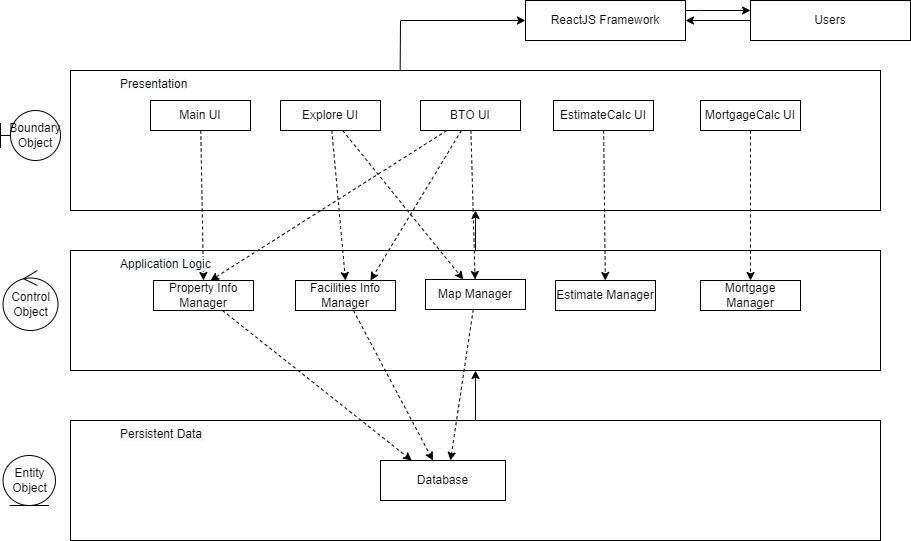

The diagram above was exported from draw.io. Its source (the exported page's mxGraphModel, read from the mxfile embedded in the PNG):
<mxGraphModel dx="1038" dy="571" grid="1" gridSize="10" guides="1" tooltips="1" connect="1" arrows="1" fold="1" page="1" pageScale="1" pageWidth="850" pageHeight="1100" math="0" shadow="0">
  <root>
    <mxCell id="0" />
    <mxCell id="1" parent="0" />
    <mxCell id="uiMXZ3slgSsV_GYgQ6ui-1" style="edgeStyle=none;rounded=0;orthogonalLoop=1;jettySize=auto;html=1;exitX=0.5;exitY=0;exitDx=0;exitDy=0;entryX=0.5;entryY=1;entryDx=0;entryDy=0;" parent="1" source="xYe7zrWwN0KlE5Vuc8Ns-2" target="xYe7zrWwN0KlE5Vuc8Ns-3" edge="1">
      <mxGeometry relative="1" as="geometry" />
    </mxCell>
    <mxCell id="xYe7zrWwN0KlE5Vuc8Ns-2" value="" style="rounded=0;whiteSpace=wrap;html=1;" parent="1" vertex="1">
      <mxGeometry x="100" y="440" width="810" height="120" as="geometry" />
    </mxCell>
    <mxCell id="uiMXZ3slgSsV_GYgQ6ui-10" style="edgeStyle=none;rounded=0;orthogonalLoop=1;jettySize=auto;html=1;entryX=0.5;entryY=1;entryDx=0;entryDy=0;" parent="1" source="xYe7zrWwN0KlE5Vuc8Ns-3" target="xYe7zrWwN0KlE5Vuc8Ns-4" edge="1">
      <mxGeometry relative="1" as="geometry" />
    </mxCell>
    <mxCell id="xYe7zrWwN0KlE5Vuc8Ns-3" value="" style="rounded=0;whiteSpace=wrap;html=1;" parent="1" vertex="1">
      <mxGeometry x="100" y="270" width="810" height="120" as="geometry" />
    </mxCell>
    <mxCell id="uiMXZ3slgSsV_GYgQ6ui-2" style="edgeStyle=none;rounded=0;orthogonalLoop=1;jettySize=auto;html=1;exitX=0.407;exitY=-0.005;exitDx=0;exitDy=0;entryX=0;entryY=0.5;entryDx=0;entryDy=0;exitPerimeter=0;" parent="1" source="xYe7zrWwN0KlE5Vuc8Ns-4" target="xYe7zrWwN0KlE5Vuc8Ns-23" edge="1">
      <mxGeometry relative="1" as="geometry">
        <Array as="points">
          <mxPoint x="430" y="40" />
        </Array>
      </mxGeometry>
    </mxCell>
    <mxCell id="xYe7zrWwN0KlE5Vuc8Ns-4" value="" style="rounded=0;whiteSpace=wrap;html=1;" parent="1" vertex="1">
      <mxGeometry x="100" y="90" width="810" height="140" as="geometry" />
    </mxCell>
    <mxCell id="xYe7zrWwN0KlE5Vuc8Ns-5" value="Database" style="rounded=0;whiteSpace=wrap;html=1;" parent="1" vertex="1">
      <mxGeometry x="410" y="480" width="125" height="40" as="geometry" />
    </mxCell>
    <mxCell id="uiMXZ3slgSsV_GYgQ6ui-27" style="edgeStyle=none;rounded=0;orthogonalLoop=1;jettySize=auto;html=1;entryX=0.5;entryY=0;entryDx=0;entryDy=0;dashed=1;strokeColor=default;" parent="1" source="xYe7zrWwN0KlE5Vuc8Ns-6" target="xYe7zrWwN0KlE5Vuc8Ns-18" edge="1">
      <mxGeometry relative="1" as="geometry" />
    </mxCell>
    <mxCell id="xYe7zrWwN0KlE5Vuc8Ns-6" value="Main UI" style="rounded=0;whiteSpace=wrap;html=1;" parent="1" vertex="1">
      <mxGeometry x="180" y="120" width="100" height="30" as="geometry" />
    </mxCell>
    <mxCell id="uiMXZ3slgSsV_GYgQ6ui-19" style="edgeStyle=none;rounded=0;orthogonalLoop=1;jettySize=auto;html=1;dashed=1;strokeColor=default;" parent="1" source="xYe7zrWwN0KlE5Vuc8Ns-8" target="xYe7zrWwN0KlE5Vuc8Ns-15" edge="1">
      <mxGeometry relative="1" as="geometry" />
    </mxCell>
    <mxCell id="xYe7zrWwN0KlE5Vuc8Ns-8" value="MortgageCalc UI" style="rounded=0;whiteSpace=wrap;html=1;" parent="1" vertex="1">
      <mxGeometry x="730" y="120" width="100" height="30" as="geometry" />
    </mxCell>
    <mxCell id="uiMXZ3slgSsV_GYgQ6ui-13" style="edgeStyle=none;rounded=0;orthogonalLoop=1;jettySize=auto;html=1;strokeColor=default;dashed=1;" parent="1" source="xYe7zrWwN0KlE5Vuc8Ns-9" target="xYe7zrWwN0KlE5Vuc8Ns-16" edge="1">
      <mxGeometry relative="1" as="geometry" />
    </mxCell>
    <mxCell id="uiMXZ3slgSsV_GYgQ6ui-14" style="edgeStyle=none;rounded=0;orthogonalLoop=1;jettySize=auto;html=1;entryX=0.5;entryY=0;entryDx=0;entryDy=0;dashed=1;strokeColor=default;" parent="1" source="xYe7zrWwN0KlE5Vuc8Ns-9" target="xYe7zrWwN0KlE5Vuc8Ns-17" edge="1">
      <mxGeometry relative="1" as="geometry" />
    </mxCell>
    <mxCell id="xYe7zrWwN0KlE5Vuc8Ns-9" value="Explore UI" style="rounded=0;whiteSpace=wrap;html=1;" parent="1" vertex="1">
      <mxGeometry x="310" y="120" width="100" height="30" as="geometry" />
    </mxCell>
    <mxCell id="uiMXZ3slgSsV_GYgQ6ui-15" style="edgeStyle=none;rounded=0;orthogonalLoop=1;jettySize=auto;html=1;dashed=1;strokeColor=default;" parent="1" source="xYe7zrWwN0KlE5Vuc8Ns-10" target="xYe7zrWwN0KlE5Vuc8Ns-16" edge="1">
      <mxGeometry relative="1" as="geometry" />
    </mxCell>
    <mxCell id="uiMXZ3slgSsV_GYgQ6ui-17" style="edgeStyle=none;rounded=0;orthogonalLoop=1;jettySize=auto;html=1;entryX=0.75;entryY=0;entryDx=0;entryDy=0;dashed=1;strokeColor=default;" parent="1" source="xYe7zrWwN0KlE5Vuc8Ns-10" target="xYe7zrWwN0KlE5Vuc8Ns-17" edge="1">
      <mxGeometry relative="1" as="geometry" />
    </mxCell>
    <mxCell id="uiMXZ3slgSsV_GYgQ6ui-23" style="edgeStyle=none;rounded=0;orthogonalLoop=1;jettySize=auto;html=1;entryX=0.57;entryY=0;entryDx=0;entryDy=0;entryPerimeter=0;dashed=1;strokeColor=default;" parent="1" source="xYe7zrWwN0KlE5Vuc8Ns-10" target="xYe7zrWwN0KlE5Vuc8Ns-18" edge="1">
      <mxGeometry relative="1" as="geometry" />
    </mxCell>
    <mxCell id="xYe7zrWwN0KlE5Vuc8Ns-10" value="BTO UI" style="rounded=0;whiteSpace=wrap;html=1;" parent="1" vertex="1">
      <mxGeometry x="450" y="120" width="100" height="30" as="geometry" />
    </mxCell>
    <mxCell id="uiMXZ3slgSsV_GYgQ6ui-18" style="edgeStyle=none;rounded=0;orthogonalLoop=1;jettySize=auto;html=1;dashed=1;strokeColor=default;" parent="1" source="xYe7zrWwN0KlE5Vuc8Ns-11" target="xYe7zrWwN0KlE5Vuc8Ns-14" edge="1">
      <mxGeometry relative="1" as="geometry" />
    </mxCell>
    <mxCell id="xYe7zrWwN0KlE5Vuc8Ns-11" value="EstimateCalc UI" style="rounded=0;whiteSpace=wrap;html=1;" parent="1" vertex="1">
      <mxGeometry x="583" y="120" width="100" height="30" as="geometry" />
    </mxCell>
    <mxCell id="xYe7zrWwN0KlE5Vuc8Ns-14" value="Estimate Manager" style="rounded=0;whiteSpace=wrap;html=1;" parent="1" vertex="1">
      <mxGeometry x="585" y="300" width="100" height="30" as="geometry" />
    </mxCell>
    <mxCell id="xYe7zrWwN0KlE5Vuc8Ns-15" value="Mortgage Manager" style="rounded=0;whiteSpace=wrap;html=1;" parent="1" vertex="1">
      <mxGeometry x="730" y="300" width="100" height="30" as="geometry" />
    </mxCell>
    <mxCell id="uiMXZ3slgSsV_GYgQ6ui-26" style="edgeStyle=none;rounded=0;orthogonalLoop=1;jettySize=auto;html=1;entryX=0.56;entryY=0;entryDx=0;entryDy=0;entryPerimeter=0;dashed=1;strokeColor=default;" parent="1" source="xYe7zrWwN0KlE5Vuc8Ns-16" target="xYe7zrWwN0KlE5Vuc8Ns-5" edge="1">
      <mxGeometry relative="1" as="geometry" />
    </mxCell>
    <mxCell id="xYe7zrWwN0KlE5Vuc8Ns-16" value="Map Manager" style="rounded=0;whiteSpace=wrap;html=1;" parent="1" vertex="1">
      <mxGeometry x="455" y="299" width="100" height="30" as="geometry" />
    </mxCell>
    <mxCell id="uiMXZ3slgSsV_GYgQ6ui-25" style="edgeStyle=none;rounded=0;orthogonalLoop=1;jettySize=auto;html=1;entryX=0.42;entryY=0;entryDx=0;entryDy=0;entryPerimeter=0;dashed=1;strokeColor=default;" parent="1" source="xYe7zrWwN0KlE5Vuc8Ns-17" target="xYe7zrWwN0KlE5Vuc8Ns-5" edge="1">
      <mxGeometry relative="1" as="geometry" />
    </mxCell>
    <mxCell id="xYe7zrWwN0KlE5Vuc8Ns-17" value="Facilities Info Manager" style="rounded=0;whiteSpace=wrap;html=1;align=center;" parent="1" vertex="1">
      <mxGeometry x="325" y="300" width="100" height="30" as="geometry" />
    </mxCell>
    <mxCell id="uiMXZ3slgSsV_GYgQ6ui-24" style="edgeStyle=none;rounded=0;orthogonalLoop=1;jettySize=auto;html=1;entryX=0.25;entryY=0;entryDx=0;entryDy=0;dashed=1;strokeColor=default;" parent="1" source="xYe7zrWwN0KlE5Vuc8Ns-18" target="xYe7zrWwN0KlE5Vuc8Ns-5" edge="1">
      <mxGeometry relative="1" as="geometry" />
    </mxCell>
    <mxCell id="xYe7zrWwN0KlE5Vuc8Ns-18" value="Property Info Manager" style="rounded=0;whiteSpace=wrap;html=1;" parent="1" vertex="1">
      <mxGeometry x="183" y="300" width="100" height="30" as="geometry" />
    </mxCell>
    <mxCell id="xYe7zrWwN0KlE5Vuc8Ns-19" value="&lt;span style=&quot;color: rgb(0, 0, 0); font-family: Helvetica; font-size: 12px; font-style: normal; font-variant-ligatures: normal; font-variant-caps: normal; font-weight: 400; letter-spacing: normal; orphans: 2; text-align: center; text-indent: 0px; text-transform: none; widows: 2; word-spacing: 0px; -webkit-text-stroke-width: 0px; background-color: rgb(248, 249, 250); text-decoration-thickness: initial; text-decoration-style: initial; text-decoration-color: initial; float: none; display: inline !important;&quot;&gt;Presentation&lt;/span&gt;" style="text;whiteSpace=wrap;html=1;" parent="1" vertex="1">
      <mxGeometry x="147.5" y="90" width="90" height="40" as="geometry" />
    </mxCell>
    <mxCell id="xYe7zrWwN0KlE5Vuc8Ns-20" value="&lt;span style=&quot;color: rgb(0, 0, 0); font-family: Helvetica; font-size: 12px; font-style: normal; font-variant-ligatures: normal; font-variant-caps: normal; font-weight: 400; letter-spacing: normal; orphans: 2; text-align: center; text-indent: 0px; text-transform: none; widows: 2; word-spacing: 0px; -webkit-text-stroke-width: 0px; background-color: rgb(248, 249, 250); text-decoration-thickness: initial; text-decoration-style: initial; text-decoration-color: initial; float: none; display: inline !important;&quot;&gt;Application Logic&lt;/span&gt;" style="text;whiteSpace=wrap;html=1;" parent="1" vertex="1">
      <mxGeometry x="147.5" y="270" width="122.5" height="20" as="geometry" />
    </mxCell>
    <mxCell id="xYe7zrWwN0KlE5Vuc8Ns-22" value="&lt;span style=&quot;color: rgb(0, 0, 0); font-family: Helvetica; font-size: 12px; font-style: normal; font-variant-ligatures: normal; font-variant-caps: normal; font-weight: 400; letter-spacing: normal; orphans: 2; text-align: center; text-indent: 0px; text-transform: none; widows: 2; word-spacing: 0px; -webkit-text-stroke-width: 0px; background-color: rgb(248, 249, 250); text-decoration-thickness: initial; text-decoration-style: initial; text-decoration-color: initial; float: none; display: inline !important;&quot;&gt;Persistent Data&amp;nbsp;&lt;/span&gt;" style="text;whiteSpace=wrap;html=1;" parent="1" vertex="1">
      <mxGeometry x="147.5" y="440" width="90" height="40" as="geometry" />
    </mxCell>
    <mxCell id="uiMXZ3slgSsV_GYgQ6ui-4" style="edgeStyle=none;rounded=0;orthogonalLoop=1;jettySize=auto;html=1;entryX=0;entryY=0.25;entryDx=0;entryDy=0;exitX=1;exitY=0.25;exitDx=0;exitDy=0;" parent="1" source="xYe7zrWwN0KlE5Vuc8Ns-23" target="uiMXZ3slgSsV_GYgQ6ui-3" edge="1">
      <mxGeometry relative="1" as="geometry">
        <mxPoint x="720" y="30" as="sourcePoint" />
        <Array as="points">
          <mxPoint x="730" y="30" />
        </Array>
      </mxGeometry>
    </mxCell>
    <mxCell id="xYe7zrWwN0KlE5Vuc8Ns-23" value="ReactJS Framework" style="rounded=0;whiteSpace=wrap;html=1;" parent="1" vertex="1">
      <mxGeometry x="555" y="20" width="160" height="40" as="geometry" />
    </mxCell>
    <mxCell id="uiMXZ3slgSsV_GYgQ6ui-6" style="edgeStyle=none;rounded=0;orthogonalLoop=1;jettySize=auto;html=1;entryX=1;entryY=0.5;entryDx=0;entryDy=0;" parent="1" source="uiMXZ3slgSsV_GYgQ6ui-3" target="xYe7zrWwN0KlE5Vuc8Ns-23" edge="1">
      <mxGeometry relative="1" as="geometry" />
    </mxCell>
    <mxCell id="uiMXZ3slgSsV_GYgQ6ui-3" value="Users" style="rounded=0;whiteSpace=wrap;html=1;" parent="1" vertex="1">
      <mxGeometry x="780" y="20" width="160" height="40" as="geometry" />
    </mxCell>
    <mxCell id="uiMXZ3slgSsV_GYgQ6ui-20" value="Boundary Object" style="shape=umlBoundary;whiteSpace=wrap;html=1;" parent="1" vertex="1">
      <mxGeometry x="30" y="130" width="60" height="50" as="geometry" />
    </mxCell>
    <mxCell id="uiMXZ3slgSsV_GYgQ6ui-21" value="Entity Object" style="ellipse;shape=umlEntity;whiteSpace=wrap;html=1;" parent="1" vertex="1">
      <mxGeometry x="32.5" y="475" width="52.5" height="50" as="geometry" />
    </mxCell>
    <mxCell id="uiMXZ3slgSsV_GYgQ6ui-22" value="Control Object" style="ellipse;shape=umlControl;whiteSpace=wrap;html=1;" parent="1" vertex="1">
      <mxGeometry x="32.5" y="290" width="55" height="60" as="geometry" />
    </mxCell>
  </root>
</mxGraphModel>